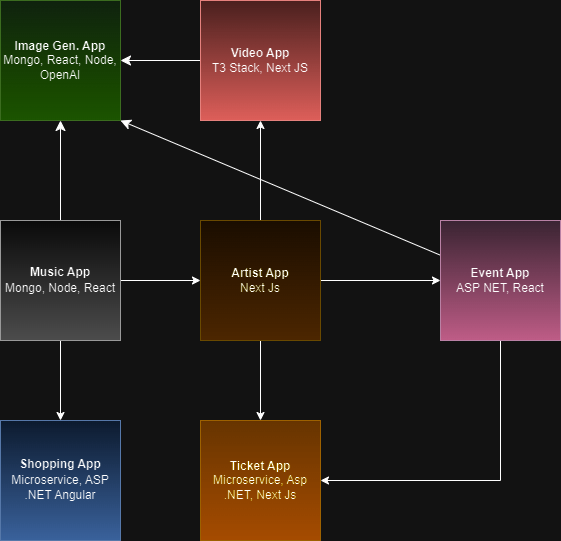

The diagram above was exported from draw.io. Its source (the exported page's mxGraphModel, read from the mxfile embedded in the PNG):
<mxGraphModel dx="1050" dy="1673" grid="1" gridSize="10" guides="1" tooltips="1" connect="1" arrows="1" fold="1" page="1" pageScale="1" pageWidth="850" pageHeight="1100" math="0" shadow="0">
  <root>
    <mxCell id="0" />
    <mxCell id="1" parent="0" />
    <mxCell id="rPNVY5-xEjVpvmACPVZ6-3" value="" style="edgeStyle=orthogonalEdgeStyle;rounded=0;orthogonalLoop=1;jettySize=auto;html=1;" parent="1" source="rPNVY5-xEjVpvmACPVZ6-1" target="rPNVY5-xEjVpvmACPVZ6-2" edge="1">
      <mxGeometry relative="1" as="geometry" />
    </mxCell>
    <mxCell id="rPNVY5-xEjVpvmACPVZ6-11" value="" style="edgeStyle=orthogonalEdgeStyle;rounded=0;orthogonalLoop=1;jettySize=auto;html=1;" parent="1" source="rPNVY5-xEjVpvmACPVZ6-1" target="rPNVY5-xEjVpvmACPVZ6-10" edge="1">
      <mxGeometry relative="1" as="geometry" />
    </mxCell>
    <mxCell id="WucQjqpWP2qOagt4J__d-8" value="" style="edgeStyle=none;curved=1;rounded=0;orthogonalLoop=1;jettySize=auto;html=1;fontSize=12;startSize=8;endSize=8;" parent="1" source="rPNVY5-xEjVpvmACPVZ6-1" target="zfwAddIrucU6rWX3QU8c-2" edge="1">
      <mxGeometry relative="1" as="geometry">
        <mxPoint x="280" y="-670" as="targetPoint" />
      </mxGeometry>
    </mxCell>
    <mxCell id="rPNVY5-xEjVpvmACPVZ6-1" value="&lt;p style=&quot;line-height: 130%;&quot;&gt;&lt;b&gt;Music App&lt;br&gt;&lt;/b&gt;Mongo, Node, React&lt;/p&gt;" style="whiteSpace=wrap;html=1;aspect=fixed;fillColor=#f5f5f5;gradientColor=#b3b3b3;strokeColor=#666666;" parent="1" vertex="1">
      <mxGeometry x="80" y="160" width="120" height="120" as="geometry" />
    </mxCell>
    <mxCell id="rPNVY5-xEjVpvmACPVZ6-5" value="" style="edgeStyle=orthogonalEdgeStyle;rounded=0;orthogonalLoop=1;jettySize=auto;html=1;" parent="1" source="rPNVY5-xEjVpvmACPVZ6-2" target="rPNVY5-xEjVpvmACPVZ6-4" edge="1">
      <mxGeometry relative="1" as="geometry" />
    </mxCell>
    <mxCell id="rPNVY5-xEjVpvmACPVZ6-7" value="" style="edgeStyle=orthogonalEdgeStyle;rounded=0;orthogonalLoop=1;jettySize=auto;html=1;" parent="1" source="rPNVY5-xEjVpvmACPVZ6-2" target="rPNVY5-xEjVpvmACPVZ6-6" edge="1">
      <mxGeometry relative="1" as="geometry" />
    </mxCell>
    <mxCell id="rPNVY5-xEjVpvmACPVZ6-9" value="" style="edgeStyle=orthogonalEdgeStyle;rounded=0;orthogonalLoop=1;jettySize=auto;html=1;" parent="1" source="rPNVY5-xEjVpvmACPVZ6-2" target="rPNVY5-xEjVpvmACPVZ6-8" edge="1">
      <mxGeometry relative="1" as="geometry" />
    </mxCell>
    <mxCell id="rPNVY5-xEjVpvmACPVZ6-2" value="&lt;b&gt;Artist App&lt;/b&gt;&lt;br&gt;Next Js" style="whiteSpace=wrap;html=1;aspect=fixed;fillColor=#fff2cc;strokeColor=#d6b656;gradientColor=#ffd966;" parent="1" vertex="1">
      <mxGeometry x="280" y="160" width="120" height="120" as="geometry" />
    </mxCell>
    <mxCell id="WucQjqpWP2qOagt4J__d-9" value="" style="edgeStyle=none;curved=1;rounded=0;orthogonalLoop=1;jettySize=auto;html=1;fontSize=12;startSize=8;endSize=8;" parent="1" source="rPNVY5-xEjVpvmACPVZ6-4" target="zfwAddIrucU6rWX3QU8c-2" edge="1">
      <mxGeometry relative="1" as="geometry" />
    </mxCell>
    <mxCell id="rPNVY5-xEjVpvmACPVZ6-4" value="&lt;b&gt;Video App&lt;/b&gt;&lt;br&gt;T3 Stack, Next JS" style="whiteSpace=wrap;html=1;aspect=fixed;fillColor=#f8cecc;strokeColor=#b85450;gradientColor=#ea6b66;" parent="1" vertex="1">
      <mxGeometry x="280" y="-60" width="120" height="120" as="geometry" />
    </mxCell>
    <mxCell id="rPNVY5-xEjVpvmACPVZ6-6" value="&lt;b&gt;Ticket App&lt;/b&gt;&lt;br&gt;Microservice, Asp .NET, Next Js" style="whiteSpace=wrap;html=1;aspect=fixed;fillColor=#ffcd28;strokeColor=#d79b00;gradientColor=#ffa500;" parent="1" vertex="1">
      <mxGeometry x="280" y="360" width="120" height="120" as="geometry" />
    </mxCell>
    <mxCell id="zfwAddIrucU6rWX3QU8c-5" style="edgeStyle=orthogonalEdgeStyle;rounded=0;orthogonalLoop=1;jettySize=auto;html=1;exitX=0.5;exitY=1;exitDx=0;exitDy=0;entryX=1;entryY=0.5;entryDx=0;entryDy=0;" parent="1" source="rPNVY5-xEjVpvmACPVZ6-8" target="rPNVY5-xEjVpvmACPVZ6-6" edge="1">
      <mxGeometry relative="1" as="geometry" />
    </mxCell>
    <mxCell id="WucQjqpWP2qOagt4J__d-13" value="" style="edgeStyle=none;curved=1;rounded=0;orthogonalLoop=1;jettySize=auto;html=1;fontSize=12;startSize=8;endSize=8;entryX=1;entryY=1;entryDx=0;entryDy=0;" parent="1" source="rPNVY5-xEjVpvmACPVZ6-8" target="zfwAddIrucU6rWX3QU8c-2" edge="1">
      <mxGeometry relative="1" as="geometry">
        <mxPoint x="590" y="20" as="targetPoint" />
      </mxGeometry>
    </mxCell>
    <mxCell id="rPNVY5-xEjVpvmACPVZ6-8" value="&lt;font color=&quot;#000000&quot;&gt;&lt;b&gt;Event App&lt;/b&gt;&lt;br&gt;ASP NET, React&lt;/font&gt;" style="whiteSpace=wrap;html=1;aspect=fixed;fillColor=#e6d0de;strokeColor=#996185;gradientColor=#d5739d;" parent="1" vertex="1">
      <mxGeometry x="520" y="160" width="120" height="120" as="geometry" />
    </mxCell>
    <mxCell id="rPNVY5-xEjVpvmACPVZ6-10" value="&lt;p style=&quot;line-height: 130%;&quot;&gt;&lt;b&gt;Shopping App&lt;/b&gt;&lt;br&gt;Microservice, ASP .NET Angular&lt;/p&gt;" style="whiteSpace=wrap;html=1;aspect=fixed;fillColor=#dae8fc;strokeColor=#6c8ebf;gradientColor=#7ea6e0;" parent="1" vertex="1">
      <mxGeometry x="80" y="360" width="120" height="120" as="geometry" />
    </mxCell>
    <mxCell id="zfwAddIrucU6rWX3QU8c-2" value="&lt;b style=&quot;border-color: var(--border-color);&quot;&gt;Image Gen. App&lt;br style=&quot;border-color: var(--border-color);&quot;&gt;&lt;/b&gt;Mongo, React, Node,&lt;br&gt;OpenAI" style="whiteSpace=wrap;html=1;aspect=fixed;fillColor=#d5e8d4;strokeColor=#82b366;gradientColor=#97d077;" parent="1" vertex="1">
      <mxGeometry x="80" y="-60" width="120" height="120" as="geometry" />
    </mxCell>
  </root>
</mxGraphModel>